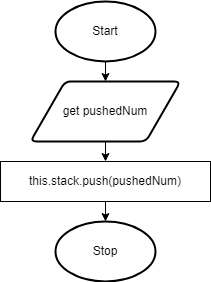

The diagram above was exported from draw.io. Its source (the exported page's mxGraphModel, read from the mxfile embedded in the PNG):
<mxGraphModel dx="1074" dy="717" grid="1" gridSize="10" guides="1" tooltips="1" connect="1" arrows="1" fold="1" page="1" pageScale="1" pageWidth="827" pageHeight="1169" math="0" shadow="0">
  <root>
    <mxCell id="0" />
    <mxCell id="1" parent="0" />
    <mxCell id="19" value="Start" style="strokeWidth=2;html=1;shape=mxgraph.flowchart.start_1;whiteSpace=wrap;" parent="1" vertex="1">
      <mxGeometry x="130" y="110" width="100" height="60" as="geometry" />
    </mxCell>
    <mxCell id="49" style="edgeStyle=none;html=1;exitX=0.5;exitY=1;exitDx=0;exitDy=0;entryX=0.5;entryY=0;entryDx=0;entryDy=0;" parent="1" source="21" target="50" edge="1">
      <mxGeometry relative="1" as="geometry">
        <mxPoint x="180" y="270" as="targetPoint" />
      </mxGeometry>
    </mxCell>
    <mxCell id="21" value="get pushedNum" style="shape=parallelogram;html=1;strokeWidth=2;perimeter=parallelogramPerimeter;whiteSpace=wrap;rounded=1;arcSize=12;size=0.23;" parent="1" vertex="1">
      <mxGeometry x="105" y="190" width="150" height="60" as="geometry" />
    </mxCell>
    <mxCell id="22" value="Stop" style="strokeWidth=2;html=1;shape=mxgraph.flowchart.start_1;whiteSpace=wrap;" parent="1" vertex="1">
      <mxGeometry x="130" y="330" width="100" height="60" as="geometry" />
    </mxCell>
    <mxCell id="74" style="edgeStyle=none;html=1;exitX=0.5;exitY=1;exitDx=0;exitDy=0;entryX=0.5;entryY=0;entryDx=0;entryDy=0;entryPerimeter=0;" parent="1" source="50" target="22" edge="1">
      <mxGeometry relative="1" as="geometry" />
    </mxCell>
    <mxCell id="50" value="this.stack.push(pushedNum)" style="rounded=0;whiteSpace=wrap;html=1;" parent="1" vertex="1">
      <mxGeometry x="75" y="270" width="210" height="40" as="geometry" />
    </mxCell>
    <mxCell id="77" style="edgeStyle=none;html=1;exitX=0.5;exitY=1;exitDx=0;exitDy=0;entryX=0.5;entryY=0;entryDx=0;entryDy=0;" parent="1" target="21" edge="1">
      <mxGeometry relative="1" as="geometry">
        <mxPoint x="180" y="170" as="sourcePoint" />
      </mxGeometry>
    </mxCell>
  </root>
</mxGraphModel>